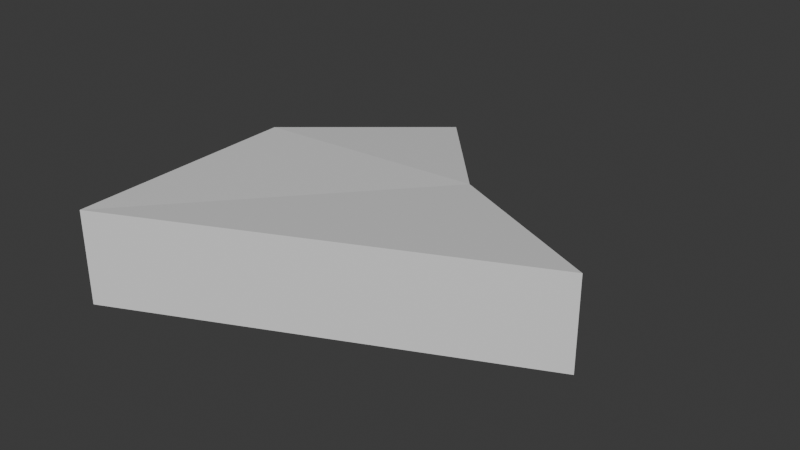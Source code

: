 # Source: glass_shard_2.blend  (saved by Blender 4.3.34; exported with 4.5.12 LTS)
import bpy
from mathutils import Matrix  # noqa: F401  (used for matrix-valued properties, if any)

bpy.ops.wm.read_factory_settings(use_empty=True)
scene = bpy.context.scene
scene.name = 'Scene'

# ---- collections
col_collection = bpy.data.collections.new('Collection'); scene.collection.children.link(col_collection)

# ---- materials (node trees are filled in below, after node groups)
mat_material = bpy.data.materials.new('Material')
mat_material.alpha_threshold = 0.0
mat_material.roughness = 0.5
mat_material.line_color = (0.0, 0.0, 0.0, 1.0)

# ---- material node trees
mat_material.use_nodes = True; mat_material.node_tree.nodes.clear()
_N = mat_material.node_tree.nodes; _L = mat_material.node_tree.links
n0 = _N.new('ShaderNodeOutputMaterial'); n0.name = 'Material Output'; n0.location = (300, 300)
n1 = _N.new('ShaderNodeBsdfPrincipled'); n1.name = 'Principled BSDF'; n1.location = (10, 300)
n1.inputs[3].default_value = 1.45
_L.new(n1.outputs[0], n0.inputs[0])
n0.is_active_output = True

# ---- world
world_world = bpy.data.worlds.new('World'); scene.world = world_world
world_world.use_nodes = True; world_world.node_tree.nodes.clear()
_N = world_world.node_tree.nodes; _L = world_world.node_tree.links
n0 = _N.new('ShaderNodeOutputWorld'); n0.name = 'World Output'; n0.location = (300, 300)
n1 = _N.new('ShaderNodeBackground'); n1.name = 'Background'; n1.location = (10, 300)
n1.inputs[0].default_value = (0.05088, 0.05088, 0.05088, 1.0)
_L.new(n1.outputs[0], n0.inputs[0])
n0.is_active_output = True
world_world.color = (0.05088, 0.05088, 0.05088)
world_world.sun_shadow_jitter_overblur = 0.0

# ---- meshes
me_cube = bpy.data.meshes.new('Cube')
me_cube.from_pydata([(-0.6576, 1.382, 0.0003302), (-0.6576, 1.382, -0.0003302), (1.062, -0.0395, 0.25), (1.062, -0.0395, -0.25), (-0.6602, 1.382, 0.0003302), (-0.6602, 1.382, -0.0003302), (-1.0, -1.0, 0.25), (-1.0, -1.0, -0.25), (-1.26, 0.4797, -0.1252), (0.03847, 0.5734, 0.1252), (-1.26, 0.4797, 0.1252), (0.03847, 0.5734, -0.1252)], [], [(9, 10, 6, 2), (3, 2, 6, 7), (8, 10, 4, 5), (8, 11, 3, 7), (11, 9, 2, 3), (5, 4, 0, 1), (1, 0, 9, 11), (5, 1, 11, 8), (7, 6, 10, 8), (0, 4, 10, 9)])
_uv = me_cube.uv_layers.new(name='UVMap')
_uv.uv.foreach_set('vector', [0.625, 0.625, 0.875, 0.625, 0.875, 0.75, 0.625, 0.75, 0.375, 0.75, 0.625, 0.75, 0.625, 1.0, 0.375, 1.0, 0.375, 0.125, 0.625, 0.125, 0.625, 0.25, 0.375, 0.25, 0.125, 0.625, 0.375, 0.625, 0.375, 0.75, 0.125, 0.75, 0.375, 0.625, 0.625, 0.625, 0.625, 0.75, 0.375, 0.75, 0.375, 0.25, 0.625, 0.25, 0.625, 0.5, 0.375, 0.5, 0.375, 0.5, 0.625, 0.5, 0.625, 0.625, 0.375, 0.625, 0.125, 0.5, 0.375, 0.5, 0.375, 0.625, 0.125, 0.625, 0.375, 0.0, 0.625, 0.0, 0.625, 0.125, 0.375, 0.125, 0.625, 0.5, 0.875, 0.5, 0.875, 0.625, 0.625, 0.625])
me_cube.materials.append(mat_material)
me_cube.use_mirror_vertex_groups = False
me_cube.update()

# ---- objects
ob_cube = bpy.data.objects.new('Cube', me_cube)

# ---- transforms, parenting, visibility, modifiers, constraints
ob_cube.location = (0.0, 0.0, 0.2)
ob_cube.scale = (0.2, 0.2, 0.2)
ob_cube.lock_rotations_4d = False
ob_cube.empty_display_type = 'ARROWS'
ob_cube.lineart.crease_threshold = 0.0

# ---- collection membership
col_collection.objects.link(ob_cube)

# ---- scene / render settings (as saved in the file)
scene.frame_start = 1; scene.frame_end = 250; scene.frame_set(1)
scene.render.engine = 'BLENDER_EEVEE_NEXT'
bpy.context.view_layer.update()

# ---- added for rendering (the .blend has no active camera and no usable light): camera, sun
cam_auto = bpy.data.cameras.new('AutoCamera')
cam_auto.lens = 50.0
cam_auto.sensor_width = 36.0
cam_auto.clip_end = 1000.0
ob_auto_camera = bpy.data.objects.new('AutoCamera', cam_auto)
scene.collection.objects.link(ob_auto_camera)
ob_auto_camera.location = (0.602707, -0.708745, 0.697935)
ob_auto_camera.rotation_euler = (1.09748, -7.21219e-08, 0.694738)
scene.camera = ob_auto_camera
light_auto_sun = bpy.data.lights.new('AutoSun', 'SUN')
light_auto_sun.energy = 3.0
light_auto_sun.angle = 0.0523599
ob_auto_sun = bpy.data.objects.new('AutoSun', light_auto_sun)
scene.collection.objects.link(ob_auto_sun)
ob_auto_sun.rotation_euler = (0.872665, 0.174533, 0.523599)
bpy.context.view_layer.update()
